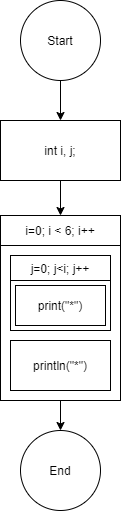

The diagram above was exported from draw.io. Its source (the exported page's mxGraphModel, read from the mxfile embedded in the PNG):
<mxGraphModel dx="1287" dy="727" grid="1" gridSize="10" guides="1" tooltips="1" connect="1" arrows="1" fold="1" page="1" pageScale="1" pageWidth="827" pageHeight="1169" math="0" shadow="0">
  <root>
    <mxCell id="0y24maRYqMGBodaWCsCY-0" />
    <mxCell id="0y24maRYqMGBodaWCsCY-1" parent="0y24maRYqMGBodaWCsCY-0" />
    <mxCell id="0y24maRYqMGBodaWCsCY-2" style="edgeStyle=orthogonalEdgeStyle;rounded=0;orthogonalLoop=1;jettySize=auto;html=1;exitX=0.5;exitY=1;exitDx=0;exitDy=0;endArrow=classic;endFill=1;strokeWidth=1;" edge="1" parent="0y24maRYqMGBodaWCsCY-1" source="0y24maRYqMGBodaWCsCY-3" target="0y24maRYqMGBodaWCsCY-11">
      <mxGeometry relative="1" as="geometry" />
    </mxCell>
    <mxCell id="0y24maRYqMGBodaWCsCY-3" value="Start" style="ellipse;whiteSpace=wrap;html=1;aspect=fixed;" vertex="1" parent="0y24maRYqMGBodaWCsCY-1">
      <mxGeometry x="-440" y="230" width="80" height="80" as="geometry" />
    </mxCell>
    <mxCell id="0y24maRYqMGBodaWCsCY-4" value="End" style="ellipse;whiteSpace=wrap;html=1;aspect=fixed;direction=south;" vertex="1" parent="0y24maRYqMGBodaWCsCY-1">
      <mxGeometry x="-440" y="660" width="80" height="80" as="geometry" />
    </mxCell>
    <mxCell id="0y24maRYqMGBodaWCsCY-5" value="i=0; i &amp;lt; 6; i++" style="rounded=0;whiteSpace=wrap;html=1;" vertex="1" parent="0y24maRYqMGBodaWCsCY-1">
      <mxGeometry x="-460" y="445" width="120" height="30" as="geometry" />
    </mxCell>
    <mxCell id="0y24maRYqMGBodaWCsCY-6" style="edgeStyle=orthogonalEdgeStyle;rounded=0;orthogonalLoop=1;jettySize=auto;html=1;endArrow=classic;endFill=1;strokeWidth=1;" edge="1" parent="0y24maRYqMGBodaWCsCY-1" source="0y24maRYqMGBodaWCsCY-7" target="0y24maRYqMGBodaWCsCY-4">
      <mxGeometry relative="1" as="geometry" />
    </mxCell>
    <mxCell id="0y24maRYqMGBodaWCsCY-7" value="" style="rounded=0;whiteSpace=wrap;html=1;" vertex="1" parent="0y24maRYqMGBodaWCsCY-1">
      <mxGeometry x="-460" y="475" width="120" height="155" as="geometry" />
    </mxCell>
    <mxCell id="0y24maRYqMGBodaWCsCY-8" value="j=0; j&amp;lt;i; j++" style="rounded=0;whiteSpace=wrap;html=1;" vertex="1" parent="0y24maRYqMGBodaWCsCY-1">
      <mxGeometry x="-450" y="485" width="100" height="25" as="geometry" />
    </mxCell>
    <mxCell id="0y24maRYqMGBodaWCsCY-9" value="" style="rounded=0;whiteSpace=wrap;html=1;" vertex="1" parent="0y24maRYqMGBodaWCsCY-1">
      <mxGeometry x="-450" y="510" width="100" height="50" as="geometry" />
    </mxCell>
    <mxCell id="0y24maRYqMGBodaWCsCY-10" style="edgeStyle=orthogonalEdgeStyle;rounded=0;orthogonalLoop=1;jettySize=auto;html=1;exitX=0.5;exitY=1;exitDx=0;exitDy=0;entryX=0.5;entryY=0;entryDx=0;entryDy=0;endArrow=classic;endFill=1;strokeWidth=1;" edge="1" parent="0y24maRYqMGBodaWCsCY-1" source="0y24maRYqMGBodaWCsCY-11" target="0y24maRYqMGBodaWCsCY-5">
      <mxGeometry relative="1" as="geometry" />
    </mxCell>
    <mxCell id="0y24maRYqMGBodaWCsCY-11" value="int i, j;" style="rounded=0;whiteSpace=wrap;html=1;" vertex="1" parent="0y24maRYqMGBodaWCsCY-1">
      <mxGeometry x="-460" y="350" width="120" height="60" as="geometry" />
    </mxCell>
    <mxCell id="0y24maRYqMGBodaWCsCY-12" value="print(&quot;*&quot;)" style="rounded=0;whiteSpace=wrap;html=1;" vertex="1" parent="0y24maRYqMGBodaWCsCY-1">
      <mxGeometry x="-445" y="515" width="90" height="40" as="geometry" />
    </mxCell>
    <mxCell id="0y24maRYqMGBodaWCsCY-13" value="println(&quot;*&quot;)" style="rounded=0;whiteSpace=wrap;html=1;" vertex="1" parent="0y24maRYqMGBodaWCsCY-1">
      <mxGeometry x="-450" y="570" width="100" height="50" as="geometry" />
    </mxCell>
  </root>
</mxGraphModel>